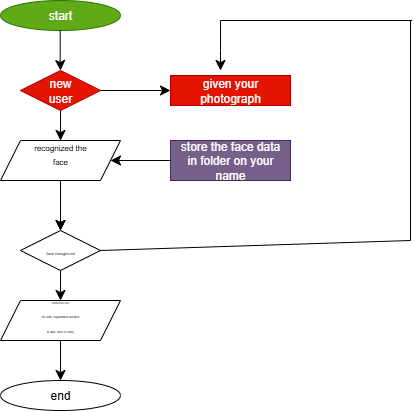

The diagram above was exported from draw.io. Its source (the exported page's mxGraphModel, read from the mxfile embedded in the PNG):
<mxGraphModel dx="613" dy="368" grid="1" gridSize="10" guides="1" tooltips="1" connect="1" arrows="1" fold="1" page="1" pageScale="1" pageWidth="1100" pageHeight="850" math="0" shadow="0">
  <root>
    <mxCell id="0" />
    <mxCell id="1" parent="0" />
    <mxCell id="4_hBzuwhoKRHR_4ptlce-1" value="start" style="ellipse;whiteSpace=wrap;html=1;fillColor=#60a917;fontColor=#ffffff;strokeColor=#2D7600;" vertex="1" parent="1">
      <mxGeometry x="190" y="10" width="120" height="30" as="geometry" />
    </mxCell>
    <mxCell id="4_hBzuwhoKRHR_4ptlce-20" value="" style="edgeStyle=none;curved=1;rounded=0;orthogonalLoop=1;jettySize=auto;html=1;fontSize=12;startSize=8;endSize=8;entryX=0.5;entryY=0;entryDx=0;entryDy=0;" edge="1" parent="1" source="4_hBzuwhoKRHR_4ptlce-2" target="4_hBzuwhoKRHR_4ptlce-3">
      <mxGeometry relative="1" as="geometry">
        <mxPoint x="250" y="240" as="targetPoint" />
      </mxGeometry>
    </mxCell>
    <mxCell id="4_hBzuwhoKRHR_4ptlce-24" value="" style="edgeStyle=none;curved=1;rounded=0;orthogonalLoop=1;jettySize=auto;html=1;fontSize=12;startSize=8;endSize=8;strokeColor=light-dark(#000000,#0D0D0D);" edge="1" parent="1" source="4_hBzuwhoKRHR_4ptlce-2" target="4_hBzuwhoKRHR_4ptlce-4">
      <mxGeometry relative="1" as="geometry" />
    </mxCell>
    <mxCell id="4_hBzuwhoKRHR_4ptlce-2" value="new&lt;div&gt;user&lt;/div&gt;" style="rhombus;whiteSpace=wrap;html=1;fillColor=light-dark(#E51400,#FA0000);fontColor=#ffffff;strokeColor=#B20000;" vertex="1" parent="1">
      <mxGeometry x="210" y="80" width="80" height="40" as="geometry" />
    </mxCell>
    <mxCell id="4_hBzuwhoKRHR_4ptlce-3" value="&lt;div&gt;&lt;font style=&quot;font-size: 8px;&quot;&gt;recognized the&lt;/font&gt;&lt;/div&gt;&lt;div&gt;&lt;font style=&quot;font-size: 8px;&quot;&gt;face&lt;/font&gt;&lt;/div&gt;&lt;div&gt;&lt;br&gt;&lt;/div&gt;" style="shape=parallelogram;perimeter=parallelogramPerimeter;whiteSpace=wrap;html=1;fixedSize=1;fillColor=light-dark(#FFFFFF,#FF00EC);" vertex="1" parent="1">
      <mxGeometry x="190" y="150" width="120" height="40" as="geometry" />
    </mxCell>
    <mxCell id="4_hBzuwhoKRHR_4ptlce-21" value="" style="edgeStyle=none;curved=1;rounded=0;orthogonalLoop=1;jettySize=auto;html=1;fontSize=12;startSize=8;endSize=8;exitX=0.5;exitY=0;exitDx=0;exitDy=0;" edge="1" parent="1" source="4_hBzuwhoKRHR_4ptlce-3" target="4_hBzuwhoKRHR_4ptlce-3">
      <mxGeometry relative="1" as="geometry" />
    </mxCell>
    <mxCell id="4_hBzuwhoKRHR_4ptlce-23" style="edgeStyle=none;curved=1;rounded=0;orthogonalLoop=1;jettySize=auto;html=1;exitX=0.5;exitY=0;exitDx=0;exitDy=0;fontSize=12;startSize=8;endSize=8;" edge="1" parent="1" source="4_hBzuwhoKRHR_4ptlce-4">
      <mxGeometry relative="1" as="geometry">
        <mxPoint x="250" y="239.70967741935488" as="targetPoint" />
        <Array as="points">
          <mxPoint x="250" y="240" />
        </Array>
      </mxGeometry>
    </mxCell>
    <mxCell id="4_hBzuwhoKRHR_4ptlce-4" value="&lt;font style=&quot;font-size: 4px;&quot;&gt;face&amp;nbsp;&lt;/font&gt;&lt;span style=&quot;font-size: 4px; background-color: transparent; color: light-dark(rgb(0, 0, 0), rgb(255, 255, 255));&quot;&gt;recognized&lt;/span&gt;" style="rhombus;whiteSpace=wrap;html=1;fillColor=light-dark(#FFFFFF,#9999FF);" vertex="1" parent="1">
      <mxGeometry x="210" y="240" width="80" height="40" as="geometry" />
    </mxCell>
    <mxCell id="4_hBzuwhoKRHR_4ptlce-5" value="&lt;font style=&quot;font-size: 3px;&quot;&gt;stored in csv&lt;/font&gt;&lt;div&gt;&lt;font style=&quot;background-color: transparent; color: light-dark(rgb(0, 0, 0), rgb(255, 255, 255)); font-size: 3px;&quot;&gt;file with&amp;nbsp;&amp;nbsp;&lt;/font&gt;&lt;span style=&quot;background-color: transparent; color: light-dark(rgb(0, 0, 0), rgb(255, 255, 255)); font-size: 3px;&quot;&gt;registration number&lt;/span&gt;&lt;div&gt;&lt;font style=&quot;font-size: 3px;&quot;&gt;&amp;amp; date ,time of entry&lt;br&gt;&lt;/font&gt;&lt;div&gt;&lt;br&gt;&lt;/div&gt;&lt;/div&gt;&lt;/div&gt;" style="shape=parallelogram;perimeter=parallelogramPerimeter;whiteSpace=wrap;html=1;fixedSize=1;fillColor=light-dark(#FFFFFF,#FF8000);" vertex="1" parent="1">
      <mxGeometry x="190" y="310" width="120" height="40" as="geometry" />
    </mxCell>
    <mxCell id="4_hBzuwhoKRHR_4ptlce-6" value="given your&lt;div&gt;photograph&lt;/div&gt;" style="rounded=0;whiteSpace=wrap;html=1;fillColor=#e51400;strokeColor=#B20000;fontColor=#ffffff;" vertex="1" parent="1">
      <mxGeometry x="360" y="85" width="120" height="30" as="geometry" />
    </mxCell>
    <mxCell id="4_hBzuwhoKRHR_4ptlce-7" value="store the face data&lt;div&gt;in folder on your name&lt;/div&gt;" style="rounded=0;whiteSpace=wrap;html=1;fillColor=#76608a;fontColor=#ffffff;strokeColor=#432D57;" vertex="1" parent="1">
      <mxGeometry x="360" y="150" width="120" height="40" as="geometry" />
    </mxCell>
    <mxCell id="4_hBzuwhoKRHR_4ptlce-8" value="" style="endArrow=classic;html=1;rounded=0;fontSize=12;startSize=8;endSize=8;curved=1;exitX=1;exitY=0.5;exitDx=0;exitDy=0;strokeColor=light-dark(#000000,#0D0D0D);" edge="1" parent="1" source="4_hBzuwhoKRHR_4ptlce-2" target="4_hBzuwhoKRHR_4ptlce-6">
      <mxGeometry width="50" height="50" relative="1" as="geometry">
        <mxPoint x="360" y="300" as="sourcePoint" />
        <mxPoint x="410" y="250" as="targetPoint" />
      </mxGeometry>
    </mxCell>
    <mxCell id="4_hBzuwhoKRHR_4ptlce-10" value="" style="endArrow=classic;html=1;rounded=0;fontSize=12;startSize=8;endSize=8;curved=1;exitX=0;exitY=0.5;exitDx=0;exitDy=0;entryX=1;entryY=0.5;entryDx=0;entryDy=0;strokeColor=light-dark(#000000,#0D0D0D);" edge="1" parent="1" source="4_hBzuwhoKRHR_4ptlce-7" target="4_hBzuwhoKRHR_4ptlce-3">
      <mxGeometry width="50" height="50" relative="1" as="geometry">
        <mxPoint x="340" y="220" as="sourcePoint" />
        <mxPoint x="410" y="220" as="targetPoint" />
      </mxGeometry>
    </mxCell>
    <mxCell id="4_hBzuwhoKRHR_4ptlce-11" value="" style="endArrow=classic;html=1;rounded=0;fontSize=12;startSize=8;endSize=8;curved=1;strokeColor=light-dark(#000000,#0D0D0D);" edge="1" parent="1">
      <mxGeometry width="50" height="50" relative="1" as="geometry">
        <mxPoint x="410" y="30" as="sourcePoint" />
        <mxPoint x="410" y="80" as="targetPoint" />
        <Array as="points">
          <mxPoint x="410" y="60" />
        </Array>
      </mxGeometry>
    </mxCell>
    <mxCell id="4_hBzuwhoKRHR_4ptlce-12" value="" style="endArrow=none;html=1;rounded=0;fontSize=12;startSize=8;endSize=8;curved=1;strokeColor=light-dark(#000000,#0D0D0D);" edge="1" parent="1">
      <mxGeometry width="50" height="50" relative="1" as="geometry">
        <mxPoint x="410" y="30" as="sourcePoint" />
        <mxPoint x="601.5999755859375" y="30" as="targetPoint" />
      </mxGeometry>
    </mxCell>
    <mxCell id="4_hBzuwhoKRHR_4ptlce-13" value="" style="endArrow=none;html=1;rounded=0;fontSize=12;startSize=8;endSize=8;curved=1;strokeColor=light-dark(#000000,#0D0D0D);" edge="1" parent="1">
      <mxGeometry width="50" height="50" relative="1" as="geometry">
        <mxPoint x="600" y="30" as="sourcePoint" />
        <mxPoint x="600" y="250" as="targetPoint" />
      </mxGeometry>
    </mxCell>
    <mxCell id="4_hBzuwhoKRHR_4ptlce-14" value="" style="endArrow=none;html=1;rounded=0;fontSize=12;startSize=8;endSize=8;curved=1;exitX=1;exitY=0.5;exitDx=0;exitDy=0;strokeColor=light-dark(#000000,#0D0D0D);" edge="1" parent="1" source="4_hBzuwhoKRHR_4ptlce-4">
      <mxGeometry width="50" height="50" relative="1" as="geometry">
        <mxPoint x="430" y="290" as="sourcePoint" />
        <mxPoint x="600" y="250" as="targetPoint" />
      </mxGeometry>
    </mxCell>
    <mxCell id="4_hBzuwhoKRHR_4ptlce-15" value="end" style="ellipse;whiteSpace=wrap;html=1;" vertex="1" parent="1">
      <mxGeometry x="190" y="390" width="120" height="30" as="geometry" />
    </mxCell>
    <mxCell id="4_hBzuwhoKRHR_4ptlce-18" value="" style="endArrow=classic;html=1;rounded=0;fontSize=12;startSize=8;endSize=8;curved=1;strokeColor=light-dark(#000000,#070707);" edge="1" parent="1">
      <mxGeometry width="50" height="50" relative="1" as="geometry">
        <mxPoint x="249.68" y="40" as="sourcePoint" />
        <mxPoint x="250" y="80" as="targetPoint" />
        <Array as="points">
          <mxPoint x="249.68" y="70" />
        </Array>
      </mxGeometry>
    </mxCell>
    <mxCell id="4_hBzuwhoKRHR_4ptlce-22" value="" style="edgeStyle=none;curved=1;rounded=0;orthogonalLoop=1;jettySize=auto;html=1;fontSize=12;startSize=8;endSize=8;exitX=0.5;exitY=1;exitDx=0;exitDy=0;entryX=0.5;entryY=0;entryDx=0;entryDy=0;strokeColor=light-dark(#000000,#0D0D0D);" edge="1" parent="1" source="4_hBzuwhoKRHR_4ptlce-3" target="4_hBzuwhoKRHR_4ptlce-4">
      <mxGeometry relative="1" as="geometry">
        <mxPoint x="250" y="220" as="sourcePoint" />
        <mxPoint x="250" y="230" as="targetPoint" />
      </mxGeometry>
    </mxCell>
    <mxCell id="4_hBzuwhoKRHR_4ptlce-25" value="" style="edgeStyle=none;curved=1;rounded=0;orthogonalLoop=1;jettySize=auto;html=1;fontSize=12;startSize=8;endSize=8;exitX=0.5;exitY=1;exitDx=0;exitDy=0;entryX=0.5;entryY=0;entryDx=0;entryDy=0;strokeColor=light-dark(#000000,#0D0D0D);" edge="1" parent="1" source="4_hBzuwhoKRHR_4ptlce-4" target="4_hBzuwhoKRHR_4ptlce-5">
      <mxGeometry relative="1" as="geometry">
        <mxPoint x="250" y="300" as="sourcePoint" />
        <mxPoint x="340" y="310" as="targetPoint" />
      </mxGeometry>
    </mxCell>
    <mxCell id="4_hBzuwhoKRHR_4ptlce-26" value="" style="edgeStyle=none;curved=1;rounded=0;orthogonalLoop=1;jettySize=auto;html=1;fontSize=12;startSize=8;endSize=8;exitX=0.5;exitY=1;exitDx=0;exitDy=0;entryX=0.5;entryY=0;entryDx=0;entryDy=0;strokeColor=light-dark(#000000,#0D0D0D);" edge="1" parent="1" target="4_hBzuwhoKRHR_4ptlce-15">
      <mxGeometry relative="1" as="geometry">
        <mxPoint x="250" y="350" as="sourcePoint" />
        <mxPoint x="240" y="400" as="targetPoint" />
      </mxGeometry>
    </mxCell>
  </root>
</mxGraphModel>